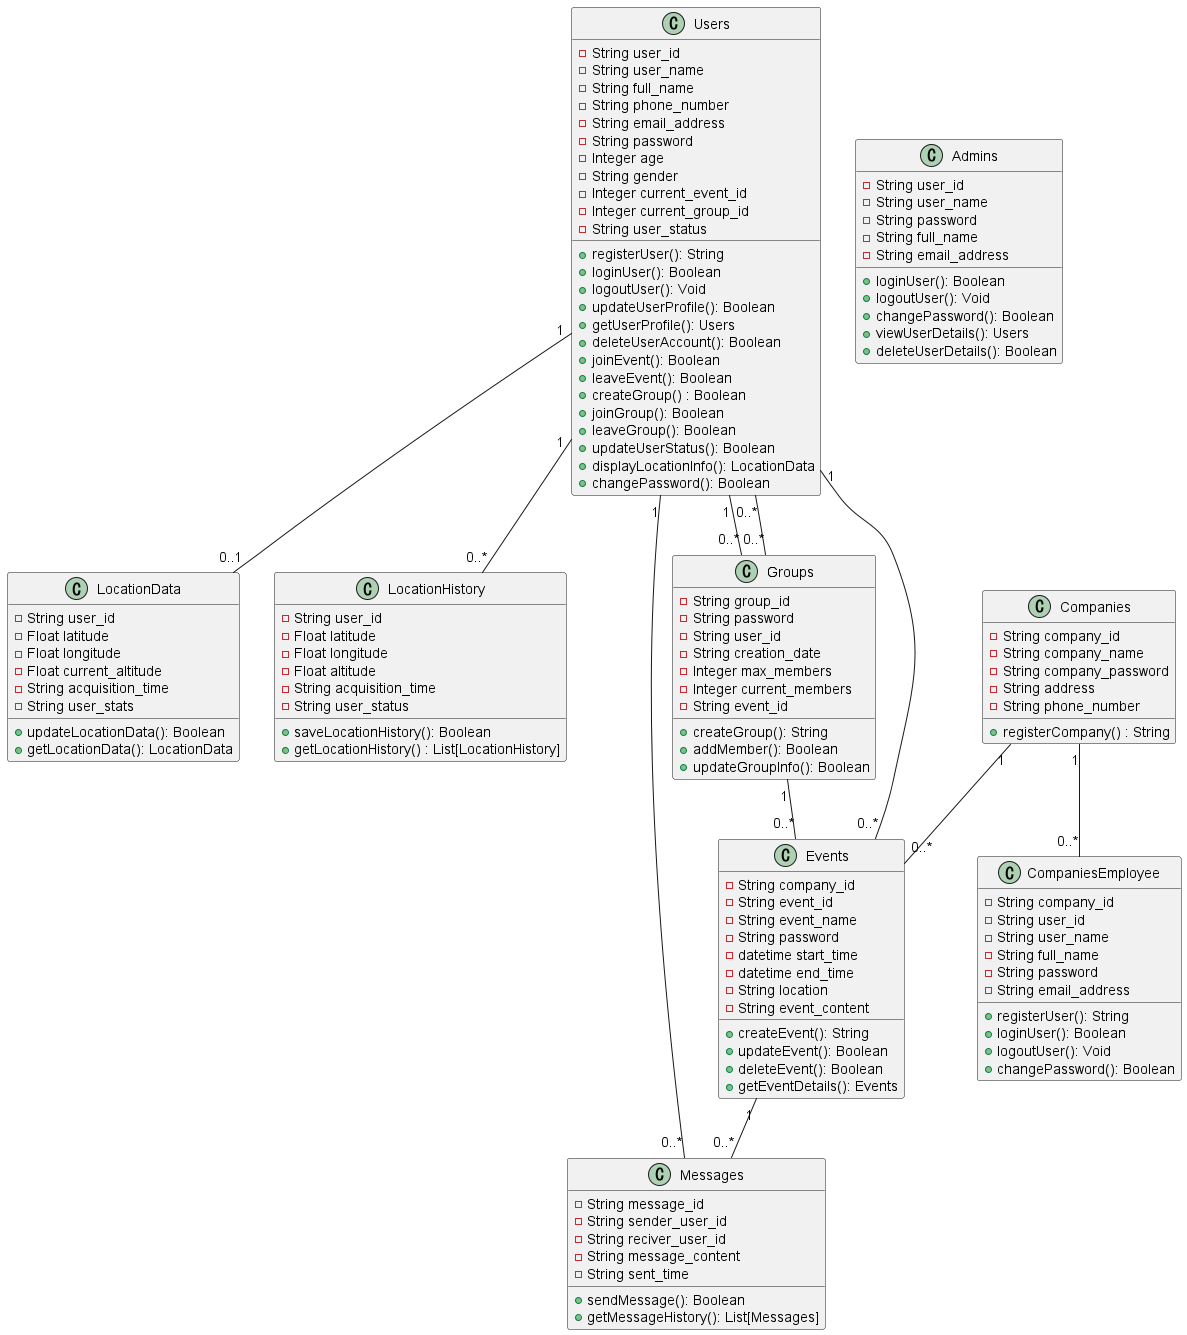

The diagram above was rendered by PlantUML. Its source (embedded in the PNG):
@startuml

class Users {
    - String user_id
    - String user_name
    - String full_name
    - String phone_number
    - String email_address
    - String password
    - Integer age
    - String gender
    - Integer current_event_id
    - Integer current_group_id
    - String user_status

    + registerUser(): String
    + loginUser(): Boolean
    + logoutUser(): Void
    + updateUserProfile(): Boolean
    + getUserProfile(): Users
    + deleteUserAccount(): Boolean
    + joinEvent(): Boolean
    + leaveEvent(): Boolean
    + createGroup() : Boolean
    + joinGroup(): Boolean
    + leaveGroup(): Boolean
    + updateUserStatus(): Boolean
    + displayLocationInfo(): LocationData
    + changePassword(): Boolean
}

class Admins {
    - String user_id
    - String user_name
    - String password
    - String full_name
    - String email_address

    + loginUser(): Boolean
    + logoutUser(): Void
    + changePassword(): Boolean
    + viewUserDetails(): Users
    + deleteUserDetails(): Boolean
}

class Companies {
    - String company_id
    - String company_name
    - String company_password
    - String address
    - String phone_number

    + registerCompany() : String
}

class Events {
    - String company_id
    - String event_id
    - String event_name
    - String password
    - datetime start_time
    - datetime end_time
    - String location
    - String event_content

    + createEvent(): String
    + updateEvent(): Boolean
    + deleteEvent(): Boolean
    + getEventDetails(): Events
}

class LocationData {
    - String user_id
    - Float latitude
    - Float longitude
    - Float current_altitude
    - String acquisition_time
    - String user_stats

    + updateLocationData(): Boolean
    + getLocationData(): LocationData
}

class LocationHistory {
    - String user_id
    - Float latitude
    - Float longitude
    - Float altitude
    - String acquisition_time
    - String user_status

    + saveLocationHistory(): Boolean
    + getLocationHistory() : List[LocationHistory]
}

class Messages {
    - String message_id
    - String sender_user_id
    - String reciver_user_id
    - String message_content
    - String sent_time

    + sendMessage(): Boolean
    + getMessageHistory(): List[Messages]
}

class Groups {
    - String group_id
    - String password
    - String user_id
    - String creation_date
    - Integer max_members
    - Integer current_members
    - String event_id

    + createGroup(): String
    + addMember(): Boolean
    + updateGroupInfo(): Boolean
}

class CompaniesEmployee{
    - String company_id
    - String user_id
    - String user_name
    - String full_name
    - String password
    - String email_address

    + registerUser(): String
    + loginUser(): Boolean
    + logoutUser(): Void
    + changePassword(): Boolean
}

' 関連
Users "1" -- "0..*" Groups
Users "1" -- "0..*" Events
Users "1" -- "0..*" Messages
Users "1" -- "0..1" LocationData
Users "1" -- "0..*" LocationHistory

Groups "0..*" -- "0..*" Users
Groups "1" -- "0..*" Events

Companies "1" -- "0..*" Events
Companies "1" -- "0..*" CompaniesEmployee

Events "1" -- "0..*" Messages
@enduml